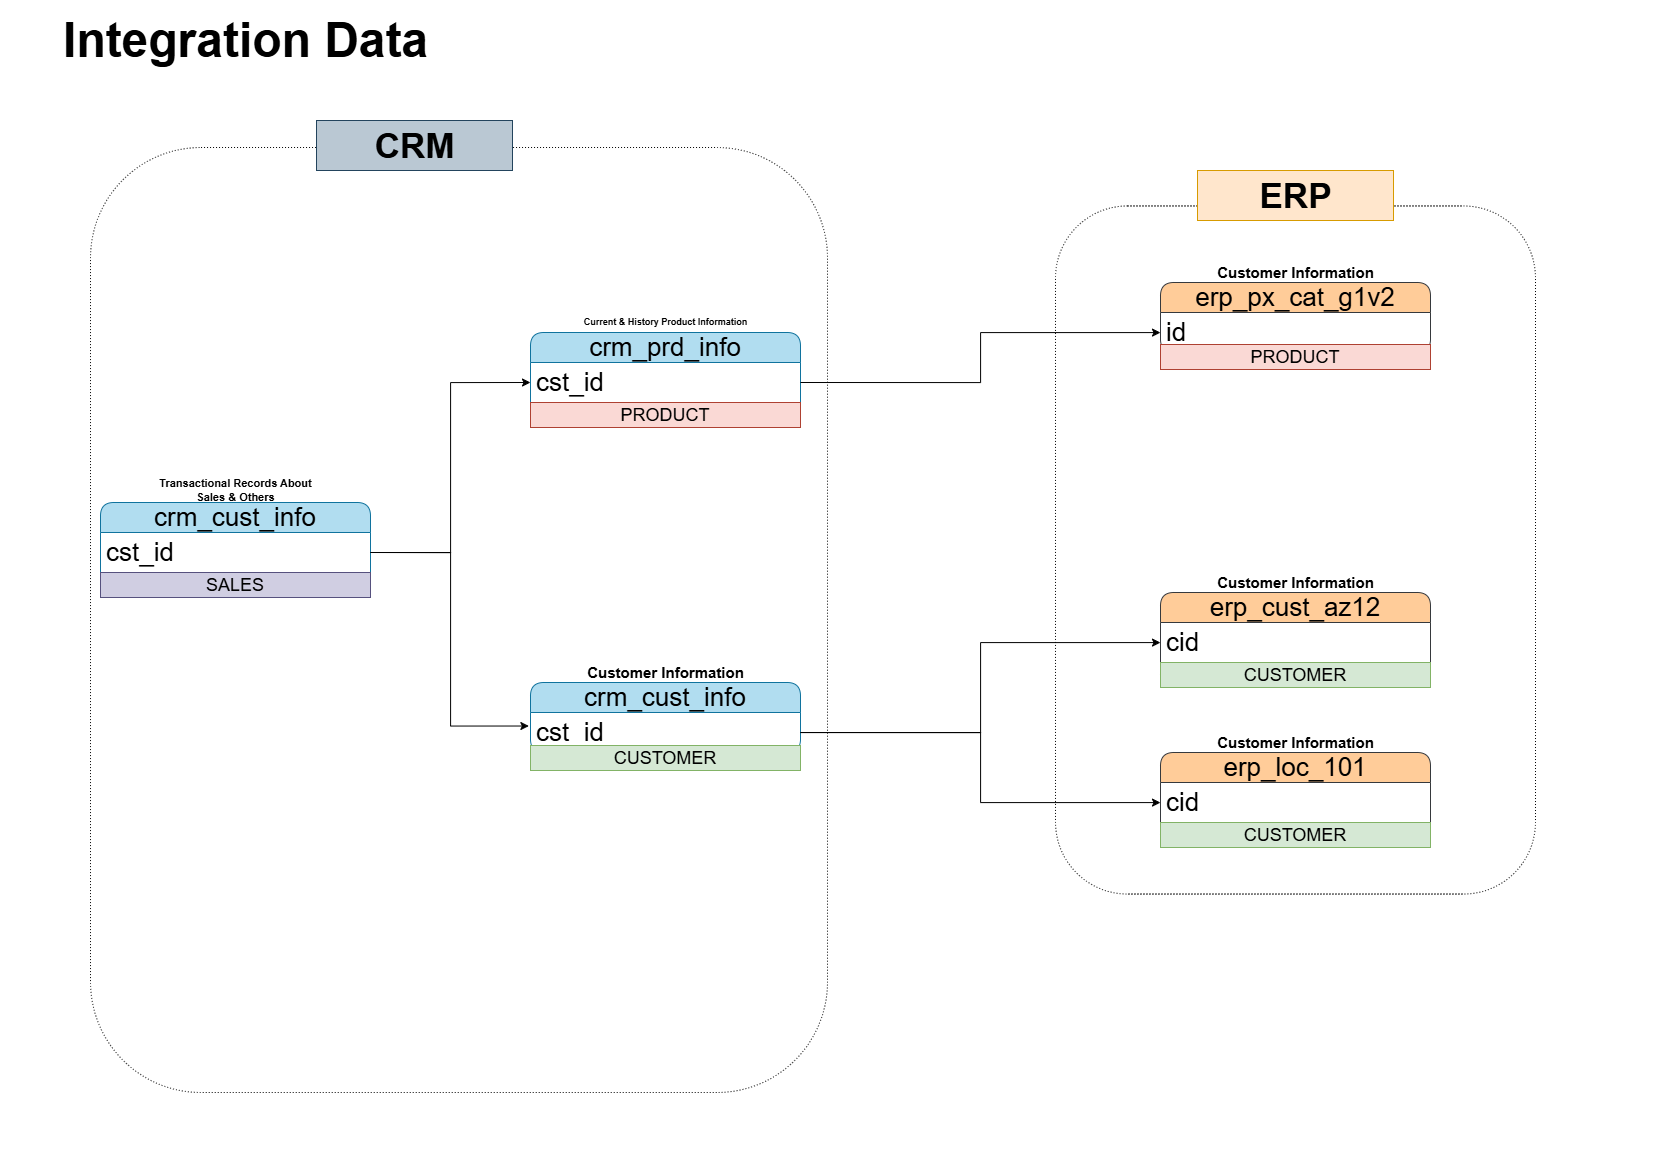

The diagram above was exported from draw.io. Its source (the exported page's mxGraphModel, read from the mxfile embedded in the PNG):
<mxGraphModel dx="1829" dy="1171" grid="1" gridSize="10" guides="1" tooltips="1" connect="1" arrows="1" fold="1" page="1" pageScale="1" pageWidth="827" pageHeight="1169" math="0" shadow="0">
  <root>
    <mxCell id="0" />
    <mxCell id="1" parent="0" />
    <mxCell id="gib0OorSAkf3T-2W0GfP-38" parent="1" style="rounded=1;whiteSpace=wrap;html=1;dashed=1;dashPattern=1 2;fillColor=none;" value="" vertex="1">
      <mxGeometry height="688.12" width="480" x="1055" y="205.44" as="geometry" />
    </mxCell>
    <mxCell id="gib0OorSAkf3T-2W0GfP-37" parent="1" style="rounded=1;whiteSpace=wrap;html=1;dashed=1;dashPattern=1 2;fillColor=none;" value="" vertex="1">
      <mxGeometry height="945" width="737" x="90" y="147" as="geometry" />
    </mxCell>
    <mxCell id="gib0OorSAkf3T-2W0GfP-2" parent="1" style="swimlane;fontStyle=0;childLayout=stackLayout;horizontal=1;startSize=30;horizontalStack=0;resizeParent=1;resizeParentMax=0;resizeLast=0;collapsible=1;marginBottom=0;whiteSpace=wrap;html=1;rounded=1;fillColor=#b1ddf0;strokeColor=#10739e;fontSize=26;" value="crm_cust_info" vertex="1">
      <mxGeometry height="95" width="270" x="100" y="502" as="geometry" />
    </mxCell>
    <mxCell id="gib0OorSAkf3T-2W0GfP-3" parent="gib0OorSAkf3T-2W0GfP-2" style="text;strokeColor=none;fillColor=none;align=left;verticalAlign=middle;spacingLeft=4;spacingRight=4;overflow=hidden;points=[[0,0.5],[1,0.5]];portConstraint=eastwest;rotatable=0;whiteSpace=wrap;html=1;fontSize=26;" value="cst_id" vertex="1">
      <mxGeometry height="40" width="270" y="30" as="geometry" />
    </mxCell>
    <mxCell id="gib0OorSAkf3T-2W0GfP-28" parent="gib0OorSAkf3T-2W0GfP-2" style="rounded=0;whiteSpace=wrap;html=1;fillColor=#d0cee2;strokeColor=#56517e;shadow=0;" value="&lt;font style=&quot;font-size: 18px;&quot;&gt;SALES&lt;/font&gt;" vertex="1">
      <mxGeometry height="25" width="270" y="70" as="geometry" />
    </mxCell>
    <mxCell id="gib0OorSAkf3T-2W0GfP-1" parent="1" style="text;strokeColor=none;fillColor=none;html=1;fontSize=6;fontStyle=1;verticalAlign=middle;align=center;autosizeText=1;" value="&lt;font style=&quot;font-size: 48px;&quot;&gt;Integration Data&lt;/font&gt;" vertex="1">
      <mxGeometry height="40" width="410" x="40" y="20" as="geometry" />
    </mxCell>
    <mxCell id="gib0OorSAkf3T-2W0GfP-7" parent="1" style="text;strokeColor=none;fillColor=none;html=1;fontSize=11;fontStyle=1;verticalAlign=middle;align=center;autosizeText=1;" value="Transactional Records About&lt;br&gt;Sales &amp;amp; Others" vertex="1">
      <mxGeometry height="40" width="160" x="155" y="470" as="geometry" />
    </mxCell>
    <mxCell id="gib0OorSAkf3T-2W0GfP-8" parent="1" style="swimlane;fontStyle=0;childLayout=stackLayout;horizontal=1;startSize=30;horizontalStack=0;resizeParent=1;resizeParentMax=0;resizeLast=0;collapsible=1;marginBottom=0;whiteSpace=wrap;html=1;rounded=1;fillColor=#b1ddf0;strokeColor=#10739e;fontSize=26;" value="crm_cust_info" vertex="1">
      <mxGeometry height="70" width="270" x="530" y="682" as="geometry" />
    </mxCell>
    <mxCell id="gib0OorSAkf3T-2W0GfP-9" parent="gib0OorSAkf3T-2W0GfP-8" style="text;strokeColor=none;fillColor=none;align=left;verticalAlign=middle;spacingLeft=4;spacingRight=4;overflow=hidden;points=[[0,0.5],[1,0.5]];portConstraint=eastwest;rotatable=0;whiteSpace=wrap;html=1;fontSize=26;" value="cst_id" vertex="1">
      <mxGeometry height="40" width="270" y="30" as="geometry" />
    </mxCell>
    <mxCell id="gib0OorSAkf3T-2W0GfP-10" parent="1" style="text;strokeColor=none;fillColor=none;html=1;fontSize=15;fontStyle=1;verticalAlign=middle;align=center;autosizeText=1;" value="Customer Information" vertex="1">
      <mxGeometry height="40" width="160" x="585" y="652" as="geometry" />
    </mxCell>
    <mxCell id="gib0OorSAkf3T-2W0GfP-11" parent="1" style="swimlane;fontStyle=0;childLayout=stackLayout;horizontal=1;startSize=30;horizontalStack=0;resizeParent=1;resizeParentMax=0;resizeLast=0;collapsible=1;marginBottom=0;whiteSpace=wrap;html=1;rounded=1;fillColor=#b1ddf0;strokeColor=#10739e;fontSize=26;" value="crm_prd_info" vertex="1">
      <mxGeometry height="95" width="270" x="530" y="332" as="geometry" />
    </mxCell>
    <mxCell id="gib0OorSAkf3T-2W0GfP-12" parent="gib0OorSAkf3T-2W0GfP-11" style="text;strokeColor=none;fillColor=none;align=left;verticalAlign=middle;spacingLeft=4;spacingRight=4;overflow=hidden;points=[[0,0.5],[1,0.5]];portConstraint=eastwest;rotatable=0;whiteSpace=wrap;html=1;fontSize=26;" value="cst_id" vertex="1">
      <mxGeometry height="40" width="270" y="30" as="geometry" />
    </mxCell>
    <mxCell id="gib0OorSAkf3T-2W0GfP-26" parent="gib0OorSAkf3T-2W0GfP-11" style="rounded=0;whiteSpace=wrap;html=1;fillColor=#fad9d5;strokeColor=#ae4132;shadow=0;" value="&lt;font style=&quot;font-size: 18px;&quot;&gt;PRODUCT&lt;/font&gt;" vertex="1">
      <mxGeometry height="25" width="270" y="70" as="geometry" />
    </mxCell>
    <mxCell id="gib0OorSAkf3T-2W0GfP-13" parent="1" style="text;strokeColor=none;fillColor=none;html=1;fontSize=9;fontStyle=1;verticalAlign=middle;align=center;autosizeText=1;" value="Current &amp;amp; History Product Information" vertex="1">
      <mxGeometry height="40" width="160" x="585" y="302" as="geometry" />
    </mxCell>
    <mxCell id="gib0OorSAkf3T-2W0GfP-14" edge="1" parent="1" source="gib0OorSAkf3T-2W0GfP-3" style="edgeStyle=orthogonalEdgeStyle;rounded=0;orthogonalLoop=1;jettySize=auto;html=1;exitX=1;exitY=0.5;exitDx=0;exitDy=0;entryX=0;entryY=0.5;entryDx=0;entryDy=0;" target="gib0OorSAkf3T-2W0GfP-12">
      <mxGeometry relative="1" as="geometry" />
    </mxCell>
    <mxCell id="gib0OorSAkf3T-2W0GfP-15" edge="1" parent="1" source="gib0OorSAkf3T-2W0GfP-3" style="edgeStyle=orthogonalEdgeStyle;rounded=0;orthogonalLoop=1;jettySize=auto;html=1;exitX=1;exitY=0.5;exitDx=0;exitDy=0;entryX=-0.006;entryY=0.338;entryDx=0;entryDy=0;entryPerimeter=0;" target="gib0OorSAkf3T-2W0GfP-9">
      <mxGeometry relative="1" as="geometry" />
    </mxCell>
    <mxCell id="gib0OorSAkf3T-2W0GfP-16" parent="1" style="swimlane;fontStyle=0;childLayout=stackLayout;horizontal=1;startSize=30;horizontalStack=0;resizeParent=1;resizeParentMax=0;resizeLast=0;collapsible=1;marginBottom=0;whiteSpace=wrap;html=1;rounded=1;fillColor=#ffcc99;strokeColor=#36393d;fontSize=26;" value="erp_px_cat_g1v2" vertex="1">
      <mxGeometry height="70" width="270" x="1160" y="282" as="geometry" />
    </mxCell>
    <mxCell id="gib0OorSAkf3T-2W0GfP-17" parent="gib0OorSAkf3T-2W0GfP-16" style="text;strokeColor=none;fillColor=none;align=left;verticalAlign=middle;spacingLeft=4;spacingRight=4;overflow=hidden;points=[[0,0.5],[1,0.5]];portConstraint=eastwest;rotatable=0;whiteSpace=wrap;html=1;fontSize=26;" value="id" vertex="1">
      <mxGeometry height="40" width="270" y="30" as="geometry" />
    </mxCell>
    <mxCell id="gib0OorSAkf3T-2W0GfP-18" parent="1" style="text;strokeColor=none;fillColor=none;html=1;fontSize=15;fontStyle=1;verticalAlign=middle;align=center;autosizeText=1;" value="Customer Information" vertex="1">
      <mxGeometry height="40" width="160" x="1215" y="252" as="geometry" />
    </mxCell>
    <mxCell id="gib0OorSAkf3T-2W0GfP-19" parent="1" style="swimlane;fontStyle=0;childLayout=stackLayout;horizontal=1;startSize=30;horizontalStack=0;resizeParent=1;resizeParentMax=0;resizeLast=0;collapsible=1;marginBottom=0;whiteSpace=wrap;html=1;rounded=1;fillColor=#ffcc99;strokeColor=#36393d;fontSize=26;" value="erp_cust_az12" vertex="1">
      <mxGeometry height="95" width="270" x="1160" y="592" as="geometry" />
    </mxCell>
    <mxCell id="gib0OorSAkf3T-2W0GfP-20" parent="gib0OorSAkf3T-2W0GfP-19" style="text;strokeColor=none;fillColor=none;align=left;verticalAlign=middle;spacingLeft=4;spacingRight=4;overflow=hidden;points=[[0,0.5],[1,0.5]];portConstraint=eastwest;rotatable=0;whiteSpace=wrap;html=1;fontSize=26;" value="cid" vertex="1">
      <mxGeometry height="40" width="270" y="30" as="geometry" />
    </mxCell>
    <mxCell id="gib0OorSAkf3T-2W0GfP-30" parent="gib0OorSAkf3T-2W0GfP-19" style="rounded=0;whiteSpace=wrap;html=1;fillColor=#d5e8d4;strokeColor=#82b366;shadow=0;" value="&lt;font style=&quot;font-size: 18px;&quot;&gt;CUSTOMER&lt;/font&gt;" vertex="1">
      <mxGeometry height="25" width="270" y="70" as="geometry" />
    </mxCell>
    <mxCell id="gib0OorSAkf3T-2W0GfP-21" parent="1" style="text;strokeColor=none;fillColor=none;html=1;fontSize=15;fontStyle=1;verticalAlign=middle;align=center;autosizeText=1;" value="Customer Information" vertex="1">
      <mxGeometry height="40" width="160" x="1215" y="562" as="geometry" />
    </mxCell>
    <mxCell id="gib0OorSAkf3T-2W0GfP-22" parent="1" style="swimlane;fontStyle=0;childLayout=stackLayout;horizontal=1;startSize=30;horizontalStack=0;resizeParent=1;resizeParentMax=0;resizeLast=0;collapsible=1;marginBottom=0;whiteSpace=wrap;html=1;rounded=1;fillColor=#ffcc99;strokeColor=#36393d;fontSize=26;" value="erp_loc_101" vertex="1">
      <mxGeometry height="95" width="270" x="1160" y="752" as="geometry" />
    </mxCell>
    <mxCell id="gib0OorSAkf3T-2W0GfP-23" parent="gib0OorSAkf3T-2W0GfP-22" style="text;strokeColor=none;fillColor=none;align=left;verticalAlign=middle;spacingLeft=4;spacingRight=4;overflow=hidden;points=[[0,0.5],[1,0.5]];portConstraint=eastwest;rotatable=0;whiteSpace=wrap;html=1;fontSize=26;" value="cid" vertex="1">
      <mxGeometry height="40" width="270" y="30" as="geometry" />
    </mxCell>
    <mxCell id="gib0OorSAkf3T-2W0GfP-29" parent="gib0OorSAkf3T-2W0GfP-22" style="rounded=0;whiteSpace=wrap;html=1;fillColor=#d5e8d4;strokeColor=#82b366;shadow=0;" value="&lt;font style=&quot;font-size: 18px;&quot;&gt;CUSTOMER&lt;/font&gt;" vertex="1">
      <mxGeometry height="25" width="270" y="70" as="geometry" />
    </mxCell>
    <mxCell id="gib0OorSAkf3T-2W0GfP-24" parent="1" style="text;strokeColor=none;fillColor=none;html=1;fontSize=15;fontStyle=1;verticalAlign=middle;align=center;autosizeText=1;" value="Customer Information" vertex="1">
      <mxGeometry height="40" width="160" x="1215" y="722" as="geometry" />
    </mxCell>
    <mxCell id="gib0OorSAkf3T-2W0GfP-25" parent="1" style="rounded=0;whiteSpace=wrap;html=1;fillColor=#d5e8d4;strokeColor=#82b366;shadow=0;" value="&lt;font style=&quot;font-size: 18px;&quot;&gt;CUSTOMER&lt;/font&gt;" vertex="1">
      <mxGeometry height="25" width="270" x="530" y="745" as="geometry" />
    </mxCell>
    <mxCell id="gib0OorSAkf3T-2W0GfP-31" parent="1" style="rounded=0;whiteSpace=wrap;html=1;fillColor=#fad9d5;strokeColor=#ae4132;shadow=0;" value="&lt;font style=&quot;font-size: 18px;&quot;&gt;PRODUCT&lt;/font&gt;" vertex="1">
      <mxGeometry height="25" width="270" x="1160" y="344" as="geometry" />
    </mxCell>
    <mxCell id="gib0OorSAkf3T-2W0GfP-32" edge="1" parent="1" source="gib0OorSAkf3T-2W0GfP-12" style="edgeStyle=orthogonalEdgeStyle;rounded=0;orthogonalLoop=1;jettySize=auto;html=1;exitX=1;exitY=0.5;exitDx=0;exitDy=0;" target="gib0OorSAkf3T-2W0GfP-17">
      <mxGeometry relative="1" as="geometry" />
    </mxCell>
    <mxCell id="gib0OorSAkf3T-2W0GfP-33" edge="1" parent="1" source="gib0OorSAkf3T-2W0GfP-9" style="edgeStyle=orthogonalEdgeStyle;rounded=0;orthogonalLoop=1;jettySize=auto;html=1;exitX=1;exitY=0.5;exitDx=0;exitDy=0;" target="gib0OorSAkf3T-2W0GfP-20">
      <mxGeometry relative="1" as="geometry" />
    </mxCell>
    <mxCell id="gib0OorSAkf3T-2W0GfP-35" edge="1" parent="1" source="gib0OorSAkf3T-2W0GfP-9" style="edgeStyle=orthogonalEdgeStyle;rounded=0;orthogonalLoop=1;jettySize=auto;html=1;" target="gib0OorSAkf3T-2W0GfP-23">
      <mxGeometry relative="1" as="geometry" />
    </mxCell>
    <mxCell id="gib0OorSAkf3T-2W0GfP-44" parent="1" style="text;strokeColor=#23445d;fillColor=#bac8d3;html=1;fontSize=35;fontStyle=1;verticalAlign=middle;align=center;autosizeText=1;" value="CRM" vertex="1">
      <mxGeometry height="50" width="196" x="316" y="120" as="geometry" />
    </mxCell>
    <mxCell id="gib0OorSAkf3T-2W0GfP-46" parent="1" style="text;strokeColor=#d79b00;fillColor=#ffe6cc;html=1;fontSize=35;fontStyle=1;verticalAlign=middle;align=center;autosizeText=1;" value="ERP" vertex="1">
      <mxGeometry height="50" width="196" x="1197" y="170" as="geometry" />
    </mxCell>
  </root>
</mxGraphModel>